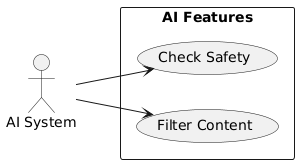

The diagram above was rendered by PlantUML. Its source (embedded in the PNG):
@startuml
skinparam packageStyle rectangle
skinparam shadowing false
left to right direction

actor AI as "AI System"

package "AI Features" {
    (Filter Content) as Filter
    (Check Safety) as Safety
}

AI --> Filter
AI --> Safety
@enduml